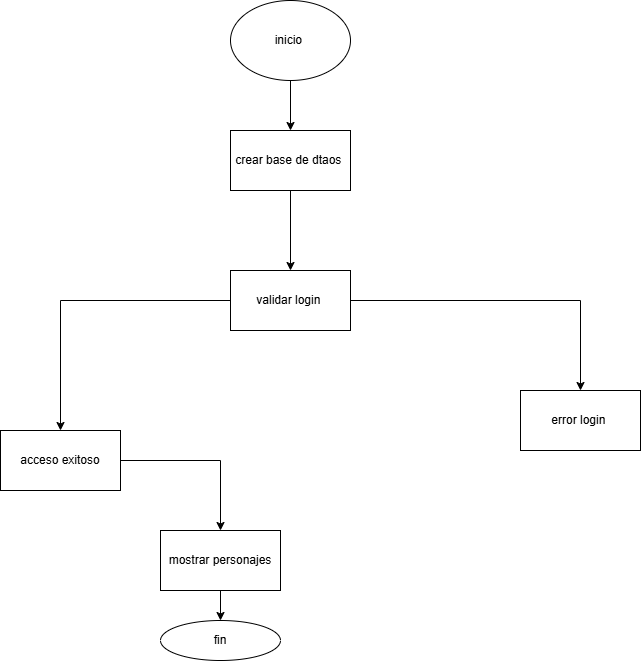

The diagram above was exported from draw.io. Its source (the exported page's mxGraphModel, read from the mxfile embedded in the PNG):
<mxGraphModel dx="872" dy="431" grid="1" gridSize="10" guides="1" tooltips="1" connect="1" arrows="1" fold="1" page="1" pageScale="1" pageWidth="827" pageHeight="1169" math="0" shadow="0">
  <root>
    <mxCell id="0" />
    <mxCell id="1" parent="0" />
    <mxCell id="QvwMsuk9ku2sliaRKUQD-3" style="edgeStyle=orthogonalEdgeStyle;rounded=0;orthogonalLoop=1;jettySize=auto;html=1;" edge="1" parent="1" source="QvwMsuk9ku2sliaRKUQD-1" target="QvwMsuk9ku2sliaRKUQD-2">
      <mxGeometry relative="1" as="geometry" />
    </mxCell>
    <mxCell id="QvwMsuk9ku2sliaRKUQD-1" value="inicio&amp;nbsp;" style="ellipse;whiteSpace=wrap;html=1;" vertex="1" parent="1">
      <mxGeometry x="330" y="60" width="120" height="80" as="geometry" />
    </mxCell>
    <mxCell id="QvwMsuk9ku2sliaRKUQD-5" value="" style="edgeStyle=orthogonalEdgeStyle;rounded=0;orthogonalLoop=1;jettySize=auto;html=1;" edge="1" parent="1" source="QvwMsuk9ku2sliaRKUQD-2" target="QvwMsuk9ku2sliaRKUQD-4">
      <mxGeometry relative="1" as="geometry" />
    </mxCell>
    <mxCell id="QvwMsuk9ku2sliaRKUQD-2" value="crear base de dtaos&amp;nbsp;" style="rounded=0;whiteSpace=wrap;html=1;" vertex="1" parent="1">
      <mxGeometry x="330" y="190" width="120" height="60" as="geometry" />
    </mxCell>
    <mxCell id="QvwMsuk9ku2sliaRKUQD-6" style="edgeStyle=orthogonalEdgeStyle;rounded=0;orthogonalLoop=1;jettySize=auto;html=1;" edge="1" parent="1" source="QvwMsuk9ku2sliaRKUQD-4" target="QvwMsuk9ku2sliaRKUQD-7">
      <mxGeometry relative="1" as="geometry">
        <mxPoint x="160" y="520" as="targetPoint" />
      </mxGeometry>
    </mxCell>
    <mxCell id="QvwMsuk9ku2sliaRKUQD-8" style="edgeStyle=orthogonalEdgeStyle;rounded=0;orthogonalLoop=1;jettySize=auto;html=1;" edge="1" parent="1" source="QvwMsuk9ku2sliaRKUQD-4" target="QvwMsuk9ku2sliaRKUQD-9">
      <mxGeometry relative="1" as="geometry">
        <mxPoint x="680" y="480" as="targetPoint" />
      </mxGeometry>
    </mxCell>
    <mxCell id="QvwMsuk9ku2sliaRKUQD-4" value="validar login&amp;nbsp;" style="rounded=0;whiteSpace=wrap;html=1;" vertex="1" parent="1">
      <mxGeometry x="330" y="330" width="120" height="60" as="geometry" />
    </mxCell>
    <mxCell id="QvwMsuk9ku2sliaRKUQD-10" style="edgeStyle=orthogonalEdgeStyle;rounded=0;orthogonalLoop=1;jettySize=auto;html=1;" edge="1" parent="1" source="QvwMsuk9ku2sliaRKUQD-7" target="QvwMsuk9ku2sliaRKUQD-11">
      <mxGeometry relative="1" as="geometry">
        <mxPoint x="320" y="620" as="targetPoint" />
      </mxGeometry>
    </mxCell>
    <mxCell id="QvwMsuk9ku2sliaRKUQD-7" value="acceso exitoso" style="rounded=0;whiteSpace=wrap;html=1;" vertex="1" parent="1">
      <mxGeometry x="100" y="490" width="120" height="60" as="geometry" />
    </mxCell>
    <mxCell id="QvwMsuk9ku2sliaRKUQD-9" value="error login&amp;nbsp;" style="rounded=0;whiteSpace=wrap;html=1;" vertex="1" parent="1">
      <mxGeometry x="620" y="450" width="120" height="60" as="geometry" />
    </mxCell>
    <mxCell id="QvwMsuk9ku2sliaRKUQD-12" style="edgeStyle=orthogonalEdgeStyle;rounded=0;orthogonalLoop=1;jettySize=auto;html=1;" edge="1" parent="1" source="QvwMsuk9ku2sliaRKUQD-11" target="QvwMsuk9ku2sliaRKUQD-13">
      <mxGeometry relative="1" as="geometry">
        <mxPoint x="320" y="680" as="targetPoint" />
      </mxGeometry>
    </mxCell>
    <mxCell id="QvwMsuk9ku2sliaRKUQD-11" value="mostrar personajes" style="rounded=0;whiteSpace=wrap;html=1;" vertex="1" parent="1">
      <mxGeometry x="260" y="590" width="120" height="60" as="geometry" />
    </mxCell>
    <mxCell id="QvwMsuk9ku2sliaRKUQD-13" value="fin" style="ellipse;whiteSpace=wrap;html=1;" vertex="1" parent="1">
      <mxGeometry x="260" y="680" width="120" height="40" as="geometry" />
    </mxCell>
  </root>
</mxGraphModel>